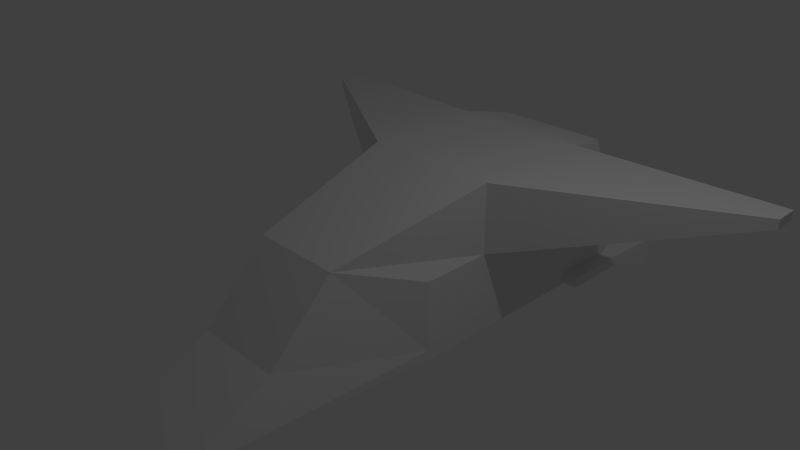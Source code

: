 # Source: svemirskiBrod3.blend  (saved by Blender 2.72.0; exported with 4.5.12 LTS)
import bpy
from mathutils import Matrix  # noqa: F401  (used for matrix-valued properties, if any)

bpy.ops.wm.read_factory_settings(use_empty=True)
scene = bpy.context.scene
scene.name = 'Scene'

# ---- collections
col_collection_1 = bpy.data.collections.new('Collection 1'); scene.collection.children.link(col_collection_1)

# ---- materials (node trees are filled in below, after node groups)
mat_material = bpy.data.materials.new('Material')
mat_material.alpha_threshold = 0.0
mat_material.use_transparent_shadow = False
mat_material.roughness = 0.5
mat_material.line_color = (0.0, 0.0, 0.0, 1.0)

# ---- material node trees

# ---- world
world_world = bpy.data.worlds.new('World'); scene.world = world_world
world_world.color = (0.05088, 0.05088, 0.05088)
world_world.use_sun_shadow = False
world_world.sun_shadow_jitter_overblur = 0.0
world_world.cycles.sampling_method = 'MANUAL'
world_world.cycles.sample_map_resolution = 256

# ---- cameras
cam_camera = bpy.data.cameras.new('Camera')
cam_camera.clip_end = 100.0
cam_camera.lens = 35.0
cam_camera.sensor_width = 32.0
cam_camera.sensor_height = 18.0
cam_camera.ortho_scale = 7.314
cam_camera.dof.focus_distance = 0.0
cam_camera.dof.aperture_fstop = 128.0

# ---- lights
light_lamp = bpy.data.lights.new('Lamp', 'POINT')
light_lamp.transmission_factor = 0.0
light_lamp.cutoff_distance = 30.0
light_lamp.energy = 100.0
light_lamp.shadow_buffer_clip_start = 1.001
light_lamp.shadow_soft_size = 0.1
light_lamp.shadow_maximum_resolution = 0.006
light_lamp.use_absolute_resolution = True
light_lamp.cycles.use_multiple_importance_sampling = False

# ---- meshes
me_cube = bpy.data.meshes.new('Cube')
me_cube.from_pydata([(1.0, 1.0, -1.0), (0.6348, -2.137, -0.4819), (1.0, 1.0, 1.0), (1.0, -5.96e-08, -1.0), (1.788e-07, 1.0, -1.0), (1.0, 1.0, 0.0), (0.0, -2.137, -0.4819), (0.654, -1.223, 0.4769), (2.384e-07, 1.0, 1.0), (0.0, -1.223, 0.4769), (1.0, -2.98e-07, 0.0), (1.0, 1.0, -1.0), (1.0, 1.0, -1.0), (1.0, 1.0, 1.0), (1.788e-07, 1.0, -1.0), (1.0, 1.0, 0.0), (2.384e-07, 1.0, 1.0), (1.0, 1.931, -1.0), (1.0, 1.0, 1.0), (1.788e-07, 1.0, -1.0), (1.0, 1.0, 0.0), (2.384e-07, 1.0, 1.0), (1.0, 2.807, -1.0), (1.0, 1.931, 1.0), (1.0, 1.931, 1.942e-07), (0.0, 1.931, 1.0), (1.0, 3.733, -1.0), (1.0, 2.807, 1.0), (1.0, 2.807, 3.77e-07), (0.0, 2.807, 1.0), (0.8333, 3.579, 0.8333), (0.0, 3.733, -1.0), (1.0, 3.733, 5.979e-07), (0.0, 3.579, 0.8333), (0.0, 3.733, 5.979e-07), (1.0, 0.9999, -1.154), (0.6921, -3.372, -1.138), (1.0, -0.0001464, -1.154), (0.0, 0.9999, -1.154), (0.0, -3.372, -1.138), (0.0, -0.0001463, -1.154), (1.0, 0.9999, -1.154), (1.0, 1.931, -1.154), (0.0, 0.9999, -1.154), (1.0, 2.807, -1.154), (0.0, 1.931, -1.154), (1.0, 3.733, -1.154), (0.0, 2.807, -1.154), (0.0, 3.733, -1.154), (3.894, 2.774, 0.9011), (3.894, 2.774, 0.7656), (3.894, 2.956, 0.9011), (3.894, 2.956, 0.7656), (3.894, 3.128, 0.9011), (3.894, 3.128, 0.7656), (0.8372, 3.914, -0.8372), (0.0, 3.914, -0.8372), (0.8372, 3.914, -0.1628), (0.0, 3.914, -0.1628), (1.204, 2.807, -1.0), (1.204, 3.733, -1.0), (1.204, 2.807, -1.154), (1.204, 3.733, -1.154), (0.8194, 4.374, -0.8642), (0.8194, 4.373, -1.291), (1.385, 4.374, -0.8642), (1.385, 4.373, -1.291)], [], [(17, 11, 41, 42), (0, 3, 37, 35), (2, 8, 9, 7), (3, 10, 7, 1), (0, 5, 10, 3), (5, 2, 7, 10), (1, 7, 9, 6), (2, 5, 15, 13), (5, 0, 12, 15), (16, 13, 18, 21), (13, 15, 20, 18), (8, 2, 13, 16), (0, 4, 14, 12), (24, 28, 54, 52), (31, 26, 46, 48), (15, 12, 11, 20), (12, 14, 19, 11), (4, 0, 35, 38), (24, 17, 22, 28), (21, 18, 23, 25), (20, 11, 17, 24), (28, 22, 26, 32), (29, 27, 30, 33), (28, 27, 53, 54), (25, 23, 27, 29), (30, 32, 34, 33), (32, 26, 55, 57), (22, 17, 42, 44), (27, 28, 32, 30), (35, 37, 40, 38), (37, 36, 39, 40), (41, 43, 45, 42), (42, 45, 47, 44), (44, 47, 48, 46), (11, 19, 43, 41), (22, 44, 61, 59), (1, 6, 39, 36), (3, 1, 36, 37), (49, 50, 52, 51), (51, 52, 54, 53), (20, 24, 52, 50), (23, 18, 49, 51), (18, 20, 50, 49), (27, 23, 51, 53), (57, 55, 56, 58), (26, 31, 56, 55), (34, 32, 57, 58), (60, 59, 61, 62), (46, 26, 63, 64), (44, 46, 62, 61), (26, 22, 59, 60), (64, 63, 65, 66), (26, 60, 65, 63), (62, 46, 64, 66), (60, 62, 66, 65)])
me_cube.materials.append(mat_material)
me_cube.use_remesh_preserve_volume = False
me_cube.use_remesh_preserve_attributes = False
me_cube.use_mirror_vertex_groups = False
me_cube.update()

# ---- objects
ob_cube = bpy.data.objects.new('Cube', me_cube)
ob_lamp = bpy.data.objects.new('Lamp', light_lamp)
ob_camera = bpy.data.objects.new('Camera', cam_camera)

# ---- transforms, parenting, visibility, modifiers, constraints
ob_cube.location = (0.0, 0.0, 0.0)
ob_cube.lock_rotations_4d = False
ob_cube.empty_display_type = 'ARROWS'
ob_cube.lineart.crease_threshold = 0.0
_m = ob_cube.modifiers.new('Mirror', 'MIRROR')
_m.use_clip = True
ob_lamp.location = (4.076, 1.005, 5.904)
ob_lamp.rotation_euler = (0.6503, 0.05522, 1.866)
ob_lamp.lock_rotations_4d = False
ob_lamp.empty_display_type = 'ARROWS'
ob_lamp.color = (0.0, 0.0, 0.0, 0.0)
ob_lamp.lineart.crease_threshold = 0.0
ob_camera.location = (7.481, -6.508, 5.344)
ob_camera.rotation_euler = (1.109, 0.01082, 0.8149)
ob_camera.lock_rotations_4d = False
ob_camera.empty_display_type = 'ARROWS'
ob_camera.color = (0.0, 0.0, 0.0, 0.0)
ob_camera.display_type = 'WIRE'
ob_camera.lineart.crease_threshold = 0.0

# ---- collection membership
col_collection_1.objects.link(ob_cube)
col_collection_1.objects.link(ob_lamp)
col_collection_1.objects.link(ob_camera)

# ---- scene / render settings (as saved in the file)
scene.camera = ob_camera
scene.frame_start = 1; scene.frame_end = 250; scene.frame_set(1)
scene.render.engine = 'BLENDER_EEVEE_NEXT'
scene.render.resolution_percentage = 50
scene.render.dither_intensity = 0.0
scene.cycles.use_denoising = False
scene.cycles.samples = 10
scene.cycles.sampling_pattern = 'TABULATED_SOBOL'
scene.cycles.light_sampling_threshold = 0.0
scene.cycles.use_adaptive_sampling = False
scene.cycles.use_light_tree = False
scene.cycles.blur_glossy = 0.0
scene.cycles.pixel_filter_type = 'GAUSSIAN'
scene.cycles.sample_clamp_indirect = 0.0
scene.view_settings.view_transform = 'Standard'
bpy.context.view_layer.update()
